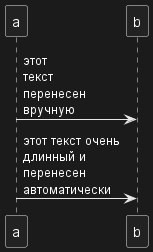

The diagram above was rendered by PlantUML. Its source (embedded in the PNG):
@startuml

    skinparam maxMessageSize 100

    participant a
    participant b

    a -> b :этот\nтекст\nперенесен\nвручную
    a -> b :этот текст очень длинный и перенесен автоматически

@enduml